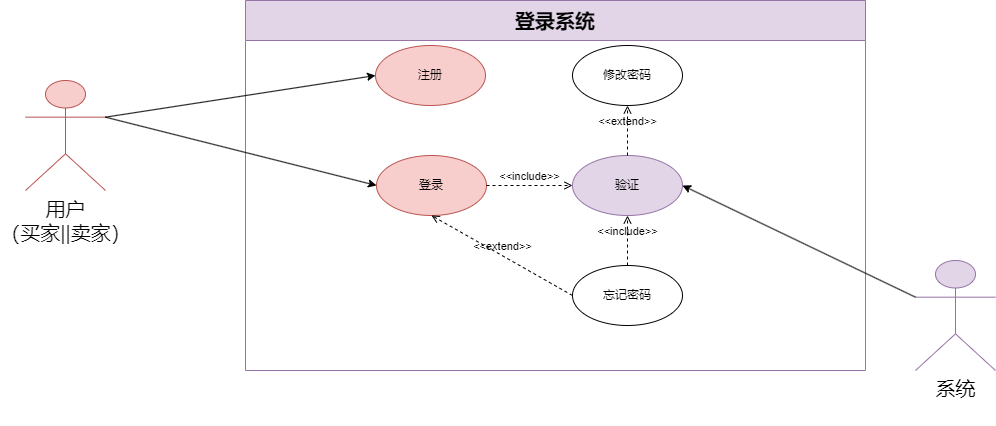

The diagram above was exported from draw.io. Its source (the exported page's mxGraphModel, read from the mxfile embedded in the PNG):
<mxGraphModel dx="1539" dy="820" grid="1" gridSize="10" guides="1" tooltips="1" connect="1" arrows="1" fold="1" page="1" pageScale="1" pageWidth="827" pageHeight="1169" math="0" shadow="0">
  <root>
    <mxCell id="0" />
    <mxCell id="1" parent="0" />
    <mxCell id="aR8XhT_5A84DSSFkVJA_-4" value="&lt;font style=&quot;font-size: 20px;&quot;&gt;登录系统&lt;/font&gt;" style="swimlane;whiteSpace=wrap;html=1;fillColor=#e1d5e7;strokeColor=#9673a6;startSize=40;" parent="1" vertex="1">
      <mxGeometry x="-280" y="420" width="620" height="370" as="geometry" />
    </mxCell>
    <mxCell id="aR8XhT_5A84DSSFkVJA_-5" value="登录" style="ellipse;whiteSpace=wrap;html=1;fillColor=#f8cecc;strokeColor=#b85450;" parent="aR8XhT_5A84DSSFkVJA_-4" vertex="1">
      <mxGeometry x="131" y="155" width="110" height="60" as="geometry" />
    </mxCell>
    <mxCell id="aR8XhT_5A84DSSFkVJA_-6" value="注册" style="ellipse;whiteSpace=wrap;html=1;fillColor=#f8cecc;strokeColor=#b85450;" parent="aR8XhT_5A84DSSFkVJA_-4" vertex="1">
      <mxGeometry x="130" y="45" width="110" height="60" as="geometry" />
    </mxCell>
    <mxCell id="aR8XhT_5A84DSSFkVJA_-7" value="验证" style="ellipse;whiteSpace=wrap;html=1;fillColor=#e1d5e7;strokeColor=#9673a6;" parent="aR8XhT_5A84DSSFkVJA_-4" vertex="1">
      <mxGeometry x="327" y="155" width="110" height="60" as="geometry" />
    </mxCell>
    <mxCell id="aR8XhT_5A84DSSFkVJA_-11" value="&amp;lt;&amp;lt;include&amp;gt;&amp;gt;" style="html=1;verticalAlign=bottom;labelBackgroundColor=none;endArrow=open;endFill=0;dashed=1;rounded=0;exitX=1;exitY=0.5;exitDx=0;exitDy=0;entryX=0;entryY=0.5;entryDx=0;entryDy=0;" parent="aR8XhT_5A84DSSFkVJA_-4" source="aR8XhT_5A84DSSFkVJA_-5" target="aR8XhT_5A84DSSFkVJA_-7" edge="1">
      <mxGeometry width="160" relative="1" as="geometry">
        <mxPoint x="297" y="335" as="sourcePoint" />
        <mxPoint x="457" y="335" as="targetPoint" />
        <Array as="points">
          <mxPoint x="297" y="185" />
        </Array>
      </mxGeometry>
    </mxCell>
    <mxCell id="aR8XhT_5A84DSSFkVJA_-12" value="忘记密码" style="ellipse;whiteSpace=wrap;html=1;" parent="aR8XhT_5A84DSSFkVJA_-4" vertex="1">
      <mxGeometry x="327" y="265" width="110" height="60" as="geometry" />
    </mxCell>
    <mxCell id="aR8XhT_5A84DSSFkVJA_-10" value="&amp;lt;&amp;lt;extend&amp;gt;&amp;gt;" style="html=1;verticalAlign=bottom;labelBackgroundColor=none;endArrow=open;endFill=0;dashed=1;rounded=0;entryX=0.5;entryY=1;entryDx=0;entryDy=0;exitX=0;exitY=0.5;exitDx=0;exitDy=0;" parent="aR8XhT_5A84DSSFkVJA_-4" source="aR8XhT_5A84DSSFkVJA_-12" target="aR8XhT_5A84DSSFkVJA_-5" edge="1">
      <mxGeometry width="160" relative="1" as="geometry">
        <mxPoint x="157" y="305" as="sourcePoint" />
        <mxPoint x="298" y="385" as="targetPoint" />
      </mxGeometry>
    </mxCell>
    <mxCell id="aR8XhT_5A84DSSFkVJA_-13" value="&amp;lt;&amp;lt;include&amp;gt;&amp;gt;" style="html=1;verticalAlign=bottom;labelBackgroundColor=none;endArrow=open;endFill=0;dashed=1;rounded=0;exitX=0.5;exitY=0;exitDx=0;exitDy=0;entryX=0.5;entryY=1;entryDx=0;entryDy=0;" parent="aR8XhT_5A84DSSFkVJA_-4" source="aR8XhT_5A84DSSFkVJA_-12" target="aR8XhT_5A84DSSFkVJA_-7" edge="1">
      <mxGeometry width="160" relative="1" as="geometry">
        <mxPoint x="287" y="235" as="sourcePoint" />
        <mxPoint x="373" y="235" as="targetPoint" />
      </mxGeometry>
    </mxCell>
    <mxCell id="aR8XhT_5A84DSSFkVJA_-20" value="修改密码" style="ellipse;whiteSpace=wrap;html=1;" parent="aR8XhT_5A84DSSFkVJA_-4" vertex="1">
      <mxGeometry x="327" y="45" width="110" height="60" as="geometry" />
    </mxCell>
    <mxCell id="61Hw-LKdJj8ZpVNEa3as-1" value="&amp;lt;&amp;lt;extend&amp;gt;&amp;gt;" style="html=1;verticalAlign=bottom;labelBackgroundColor=none;endArrow=open;endFill=0;dashed=1;rounded=0;exitX=0.5;exitY=0;exitDx=0;exitDy=0;entryX=0.5;entryY=1;entryDx=0;entryDy=0;" parent="aR8XhT_5A84DSSFkVJA_-4" source="aR8XhT_5A84DSSFkVJA_-7" target="aR8XhT_5A84DSSFkVJA_-20" edge="1">
      <mxGeometry width="160" relative="1" as="geometry">
        <mxPoint x="337" y="305" as="sourcePoint" />
        <mxPoint x="196" y="225" as="targetPoint" />
      </mxGeometry>
    </mxCell>
    <mxCell id="aR8XhT_5A84DSSFkVJA_-16" value="&lt;span style=&quot;font-size: 20px;&quot;&gt;系统&lt;/span&gt;&lt;div&gt;&lt;span style=&quot;font-size: 20px;&quot;&gt;&lt;br&gt;&lt;/span&gt;&lt;/div&gt;" style="shape=umlActor;verticalLabelPosition=bottom;verticalAlign=top;html=1;outlineConnect=0;fillColor=#e1d5e7;strokeColor=#9673a6;" parent="1" vertex="1">
      <mxGeometry x="390" y="680" width="80" height="110" as="geometry" />
    </mxCell>
    <mxCell id="aR8XhT_5A84DSSFkVJA_-19" value="" style="endArrow=classic;html=1;rounded=0;entryX=1;entryY=0.5;entryDx=0;entryDy=0;exitX=0;exitY=0.3333333333333333;exitDx=0;exitDy=0;exitPerimeter=0;" parent="1" source="aR8XhT_5A84DSSFkVJA_-16" target="aR8XhT_5A84DSSFkVJA_-7" edge="1">
      <mxGeometry width="50" height="50" relative="1" as="geometry">
        <mxPoint x="140" y="1000" as="sourcePoint" />
        <mxPoint x="190" y="950" as="targetPoint" />
      </mxGeometry>
    </mxCell>
    <mxCell id="aR8XhT_5A84DSSFkVJA_-149" value="&lt;span style=&quot;font-size: 20px;&quot;&gt;用户&lt;/span&gt;&lt;div&gt;&lt;span style=&quot;font-size: 20px;&quot;&gt;（买家||卖家）&lt;/span&gt;&lt;/div&gt;" style="shape=umlActor;verticalLabelPosition=bottom;verticalAlign=top;html=1;outlineConnect=0;fillColor=#f8cecc;strokeColor=#b85450;" parent="1" vertex="1">
      <mxGeometry x="-500" y="500" width="80" height="110" as="geometry" />
    </mxCell>
    <mxCell id="aR8XhT_5A84DSSFkVJA_-150" value="" style="endArrow=classic;html=1;rounded=0;entryX=0;entryY=0.5;entryDx=0;entryDy=0;exitX=1;exitY=0.3333333333333333;exitDx=0;exitDy=0;exitPerimeter=0;" parent="1" source="aR8XhT_5A84DSSFkVJA_-149" target="aR8XhT_5A84DSSFkVJA_-6" edge="1">
      <mxGeometry width="50" height="50" relative="1" as="geometry">
        <mxPoint x="-510" y="840" as="sourcePoint" />
        <mxPoint x="-460" y="790" as="targetPoint" />
      </mxGeometry>
    </mxCell>
    <mxCell id="aR8XhT_5A84DSSFkVJA_-151" value="" style="endArrow=classic;html=1;rounded=0;entryX=0;entryY=0.5;entryDx=0;entryDy=0;exitX=1;exitY=0.3333333333333333;exitDx=0;exitDy=0;exitPerimeter=0;" parent="1" source="aR8XhT_5A84DSSFkVJA_-149" target="aR8XhT_5A84DSSFkVJA_-5" edge="1">
      <mxGeometry width="50" height="50" relative="1" as="geometry">
        <mxPoint x="-510" y="752" as="sourcePoint" />
        <mxPoint x="-240" y="710" as="targetPoint" />
      </mxGeometry>
    </mxCell>
  </root>
</mxGraphModel>